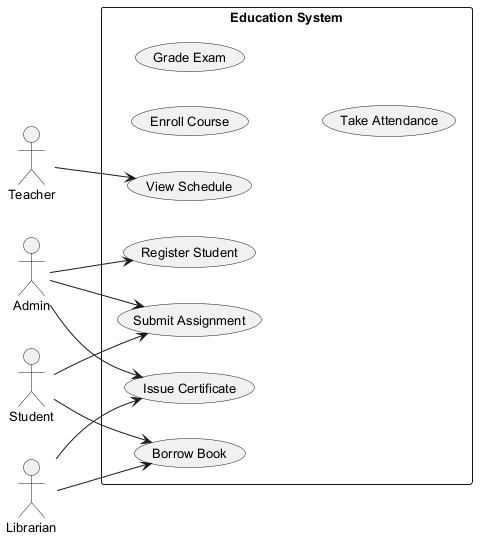

The diagram above was rendered by PlantUML. Its source (embedded in the PNG):
@startuml
skinparam backgroundColor #FFFFFF
skinparam classBackgroundColor #F3E5F5
skinparam classBorderColor #6A1B9A
skinparam defaultFontSize 13
left to right direction
actor "Teacher" as Teacher
actor "Admin" as Admin
actor "Student" as Student
actor "Librarian" as Librarian
rectangle "Education System" {
  usecase "Issue Certificate" as UC_IssueCertificate
  usecase "Enroll Course" as UC_EnrollCourse
  usecase "Submit Assignment" as UC_SubmitAssignment
  usecase "Grade Exam" as UC_GradeExam
  usecase "Take Attendance" as UC_TakeAttendance
  usecase "Borrow Book" as UC_BorrowBook
  usecase "Register Student" as UC_RegisterStudent
  usecase "View Schedule" as UC_ViewSchedule
}
Teacher --> UC_ViewSchedule
Admin --> UC_SubmitAssignment
Admin --> UC_RegisterStudent
Admin --> UC_IssueCertificate
Student --> UC_BorrowBook
Student --> UC_SubmitAssignment
Librarian --> UC_IssueCertificate
Librarian --> UC_BorrowBook
@enduml